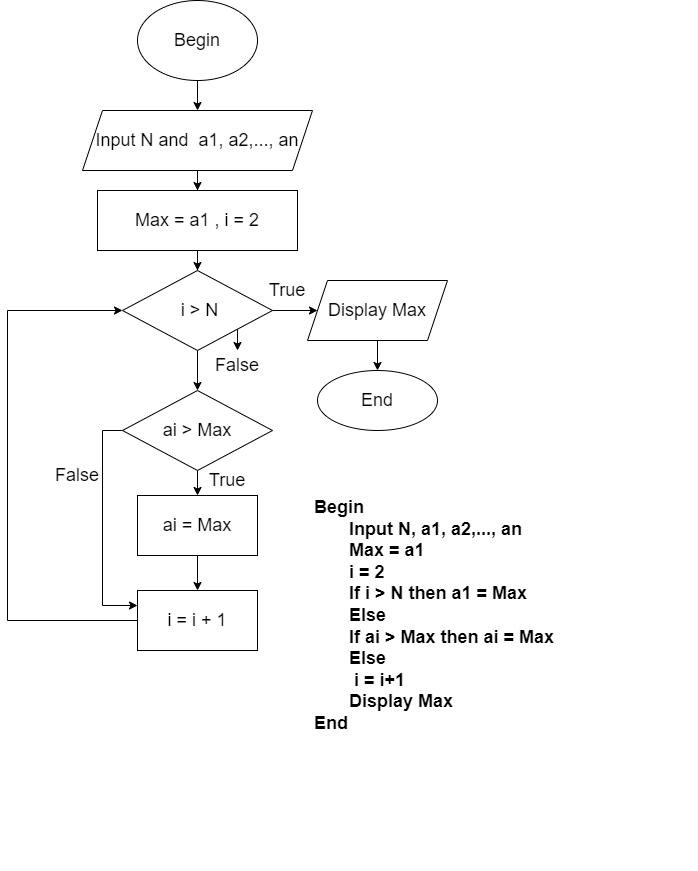

The diagram above was exported from draw.io. Its source (the exported page's mxGraphModel, read from the mxfile embedded in the PNG):
<mxGraphModel dx="1038" dy="579" grid="1" gridSize="10" guides="1" tooltips="1" connect="1" arrows="1" fold="1" page="1" pageScale="1" pageWidth="827" pageHeight="1169" math="0" shadow="0">
  <root>
    <mxCell id="0" />
    <mxCell id="1" parent="0" />
    <mxCell id="FiWZY_5-N-9E9TmGU0G--3" value="" style="edgeStyle=orthogonalEdgeStyle;rounded=0;orthogonalLoop=1;jettySize=auto;html=1;fontSize=18;" parent="1" source="FiWZY_5-N-9E9TmGU0G--1" target="FiWZY_5-N-9E9TmGU0G--2" edge="1">
      <mxGeometry relative="1" as="geometry" />
    </mxCell>
    <mxCell id="FiWZY_5-N-9E9TmGU0G--1" value="Begin" style="ellipse;whiteSpace=wrap;html=1;fontSize=18;" parent="1" vertex="1">
      <mxGeometry x="220" y="30" width="120" height="80" as="geometry" />
    </mxCell>
    <mxCell id="FiWZY_5-N-9E9TmGU0G--5" value="" style="edgeStyle=orthogonalEdgeStyle;rounded=0;orthogonalLoop=1;jettySize=auto;html=1;fontSize=18;" parent="1" source="FiWZY_5-N-9E9TmGU0G--2" target="FiWZY_5-N-9E9TmGU0G--4" edge="1">
      <mxGeometry relative="1" as="geometry" />
    </mxCell>
    <mxCell id="FiWZY_5-N-9E9TmGU0G--2" value="Input N and&amp;nbsp; a1, a2,..., an" style="shape=parallelogram;perimeter=parallelogramPerimeter;whiteSpace=wrap;html=1;fixedSize=1;fontSize=18;" parent="1" vertex="1">
      <mxGeometry x="165" y="140" width="230" height="60" as="geometry" />
    </mxCell>
    <mxCell id="FiWZY_5-N-9E9TmGU0G--7" value="" style="edgeStyle=orthogonalEdgeStyle;rounded=0;orthogonalLoop=1;jettySize=auto;html=1;fontSize=18;" parent="1" source="FiWZY_5-N-9E9TmGU0G--4" target="FiWZY_5-N-9E9TmGU0G--6" edge="1">
      <mxGeometry relative="1" as="geometry" />
    </mxCell>
    <mxCell id="ADJENNihURrV-3XEueHB-1" value="" style="edgeStyle=orthogonalEdgeStyle;rounded=0;orthogonalLoop=1;jettySize=auto;html=1;" edge="1" parent="1" source="FiWZY_5-N-9E9TmGU0G--4" target="FiWZY_5-N-9E9TmGU0G--15">
      <mxGeometry relative="1" as="geometry" />
    </mxCell>
    <mxCell id="FiWZY_5-N-9E9TmGU0G--4" value="Max = a1 , i = 2" style="whiteSpace=wrap;html=1;fontSize=18;" parent="1" vertex="1">
      <mxGeometry x="180" y="220" width="200" height="60" as="geometry" />
    </mxCell>
    <mxCell id="FiWZY_5-N-9E9TmGU0G--11" value="" style="edgeStyle=orthogonalEdgeStyle;rounded=0;orthogonalLoop=1;jettySize=auto;html=1;fontSize=18;" parent="1" source="FiWZY_5-N-9E9TmGU0G--6" target="FiWZY_5-N-9E9TmGU0G--10" edge="1">
      <mxGeometry relative="1" as="geometry" />
    </mxCell>
    <mxCell id="FiWZY_5-N-9E9TmGU0G--14" value="" style="edgeStyle=orthogonalEdgeStyle;rounded=0;orthogonalLoop=1;jettySize=auto;html=1;fontSize=18;" parent="1" source="FiWZY_5-N-9E9TmGU0G--6" target="FiWZY_5-N-9E9TmGU0G--13" edge="1">
      <mxGeometry relative="1" as="geometry" />
    </mxCell>
    <mxCell id="FiWZY_5-N-9E9TmGU0G--6" value="&amp;nbsp;i &amp;gt; N" style="rhombus;whiteSpace=wrap;html=1;fontSize=18;" parent="1" vertex="1">
      <mxGeometry x="205" y="300" width="150" height="80" as="geometry" />
    </mxCell>
    <mxCell id="FiWZY_5-N-9E9TmGU0G--29" value="" style="edgeStyle=orthogonalEdgeStyle;rounded=0;orthogonalLoop=1;jettySize=auto;html=1;fontSize=18;" parent="1" source="FiWZY_5-N-9E9TmGU0G--10" target="FiWZY_5-N-9E9TmGU0G--28" edge="1">
      <mxGeometry relative="1" as="geometry" />
    </mxCell>
    <mxCell id="FiWZY_5-N-9E9TmGU0G--10" value="Display Max" style="shape=parallelogram;perimeter=parallelogramPerimeter;whiteSpace=wrap;html=1;fixedSize=1;fontSize=18;" parent="1" vertex="1">
      <mxGeometry x="390" y="310" width="140" height="60" as="geometry" />
    </mxCell>
    <mxCell id="FiWZY_5-N-9E9TmGU0G--12" value="True" style="text;html=1;strokeColor=none;fillColor=none;align=center;verticalAlign=middle;whiteSpace=wrap;rounded=0;fontSize=18;" parent="1" vertex="1">
      <mxGeometry x="340" y="310" width="60" height="20" as="geometry" />
    </mxCell>
    <mxCell id="FiWZY_5-N-9E9TmGU0G--19" value="" style="edgeStyle=orthogonalEdgeStyle;rounded=0;orthogonalLoop=1;jettySize=auto;html=1;fontSize=18;" parent="1" source="FiWZY_5-N-9E9TmGU0G--13" target="FiWZY_5-N-9E9TmGU0G--18" edge="1">
      <mxGeometry relative="1" as="geometry" />
    </mxCell>
    <mxCell id="FiWZY_5-N-9E9TmGU0G--24" style="edgeStyle=orthogonalEdgeStyle;rounded=0;orthogonalLoop=1;jettySize=auto;html=1;exitX=0;exitY=0.5;exitDx=0;exitDy=0;entryX=0;entryY=0.25;entryDx=0;entryDy=0;fontSize=18;" parent="1" source="FiWZY_5-N-9E9TmGU0G--13" target="FiWZY_5-N-9E9TmGU0G--20" edge="1">
      <mxGeometry relative="1" as="geometry" />
    </mxCell>
    <mxCell id="FiWZY_5-N-9E9TmGU0G--13" value="ai &amp;gt; Max" style="rhombus;whiteSpace=wrap;html=1;fontSize=18;" parent="1" vertex="1">
      <mxGeometry x="205" y="420" width="150" height="80" as="geometry" />
    </mxCell>
    <mxCell id="FiWZY_5-N-9E9TmGU0G--15" value="False" style="text;html=1;strokeColor=none;fillColor=none;align=center;verticalAlign=middle;whiteSpace=wrap;rounded=0;fontSize=18;" parent="1" vertex="1">
      <mxGeometry x="290" y="380" width="60" height="30" as="geometry" />
    </mxCell>
    <mxCell id="FiWZY_5-N-9E9TmGU0G--21" value="" style="edgeStyle=orthogonalEdgeStyle;rounded=0;orthogonalLoop=1;jettySize=auto;html=1;fontSize=18;" parent="1" source="FiWZY_5-N-9E9TmGU0G--18" target="FiWZY_5-N-9E9TmGU0G--20" edge="1">
      <mxGeometry relative="1" as="geometry" />
    </mxCell>
    <mxCell id="FiWZY_5-N-9E9TmGU0G--18" value="ai = Max" style="whiteSpace=wrap;html=1;fontSize=18;" parent="1" vertex="1">
      <mxGeometry x="220" y="525" width="120" height="60" as="geometry" />
    </mxCell>
    <mxCell id="FiWZY_5-N-9E9TmGU0G--22" style="edgeStyle=orthogonalEdgeStyle;rounded=0;orthogonalLoop=1;jettySize=auto;html=1;exitX=0;exitY=0.5;exitDx=0;exitDy=0;entryX=0;entryY=0.5;entryDx=0;entryDy=0;fontSize=18;" parent="1" source="FiWZY_5-N-9E9TmGU0G--20" target="FiWZY_5-N-9E9TmGU0G--6" edge="1">
      <mxGeometry relative="1" as="geometry">
        <Array as="points">
          <mxPoint x="90" y="650" />
          <mxPoint x="90" y="340" />
        </Array>
      </mxGeometry>
    </mxCell>
    <mxCell id="FiWZY_5-N-9E9TmGU0G--20" value="i = i + 1" style="whiteSpace=wrap;html=1;fontSize=18;" parent="1" vertex="1">
      <mxGeometry x="220" y="620" width="120" height="60" as="geometry" />
    </mxCell>
    <mxCell id="FiWZY_5-N-9E9TmGU0G--25" value="True" style="text;html=1;strokeColor=none;fillColor=none;align=center;verticalAlign=middle;whiteSpace=wrap;rounded=0;fontSize=18;" parent="1" vertex="1">
      <mxGeometry x="280" y="495" width="60" height="30" as="geometry" />
    </mxCell>
    <mxCell id="FiWZY_5-N-9E9TmGU0G--26" value="False" style="text;html=1;strokeColor=none;fillColor=none;align=center;verticalAlign=middle;whiteSpace=wrap;rounded=0;fontSize=18;" parent="1" vertex="1">
      <mxGeometry x="130" y="490" width="60" height="30" as="geometry" />
    </mxCell>
    <mxCell id="FiWZY_5-N-9E9TmGU0G--28" value="End" style="ellipse;whiteSpace=wrap;html=1;fontSize=18;" parent="1" vertex="1">
      <mxGeometry x="400" y="400" width="120" height="60" as="geometry" />
    </mxCell>
    <mxCell id="FiWZY_5-N-9E9TmGU0G--32" value="Begin&lt;br&gt;&amp;nbsp; &amp;nbsp; &amp;nbsp; &amp;nbsp;Input N, a1, a2,..., an&lt;br&gt;&amp;nbsp; &amp;nbsp; &amp;nbsp; &amp;nbsp;Max = a1&lt;br&gt;&amp;nbsp; &amp;nbsp; &amp;nbsp; &amp;nbsp;i = 2&lt;br&gt;&amp;nbsp; &amp;nbsp; &amp;nbsp; &amp;nbsp;If i &amp;gt; N then a1 = Max&lt;br&gt;&amp;nbsp; &amp;nbsp; &amp;nbsp; &amp;nbsp;Else&lt;br&gt;&amp;nbsp; &amp;nbsp; &amp;nbsp; &amp;nbsp;If ai &amp;gt; Max then ai = Max&lt;br&gt;&amp;nbsp; &amp;nbsp; &amp;nbsp; &amp;nbsp;Else&lt;br&gt;&lt;span style=&quot;white-space: pre;&quot;&gt;&#09;&lt;/span&gt;i = i+1&lt;br&gt;&amp;nbsp; &amp;nbsp; &amp;nbsp; &amp;nbsp;Display Max&lt;br&gt;End" style="text;html=1;strokeColor=none;fillColor=none;align=left;verticalAlign=top;whiteSpace=wrap;rounded=0;fontSize=18;fontStyle=1" parent="1" vertex="1">
      <mxGeometry x="395" y="520" width="385" height="380" as="geometry" />
    </mxCell>
  </root>
</mxGraphModel>